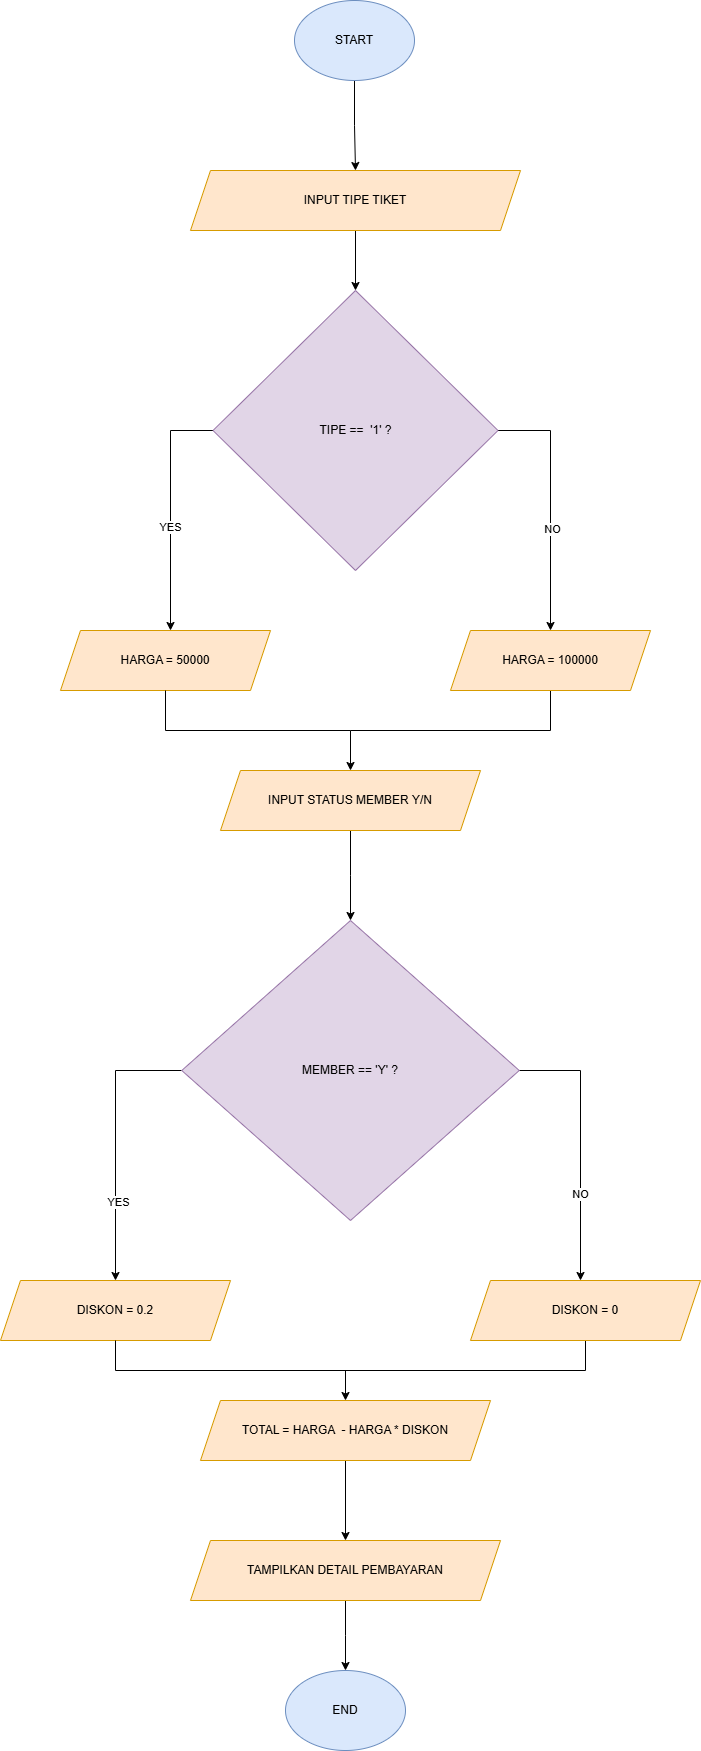

The diagram above was exported from draw.io. Its source (the exported page's mxGraphModel, read from the mxfile embedded in the PNG):
<mxGraphModel dx="2647" dy="1513" grid="1" gridSize="10" guides="1" tooltips="1" connect="1" arrows="1" fold="1" page="1" pageScale="1" pageWidth="827" pageHeight="1169" math="0" shadow="0">
  <root>
    <mxCell id="0" />
    <mxCell id="1" parent="0" />
    <mxCell id="U9QfQS6Zjuj5UK1zUbtd-8" value="" style="edgeStyle=orthogonalEdgeStyle;rounded=0;orthogonalLoop=1;jettySize=auto;html=1;" edge="1" parent="1" source="U9QfQS6Zjuj5UK1zUbtd-4" target="U9QfQS6Zjuj5UK1zUbtd-7">
      <mxGeometry relative="1" as="geometry" />
    </mxCell>
    <mxCell id="U9QfQS6Zjuj5UK1zUbtd-4" value="START" style="ellipse;whiteSpace=wrap;html=1;fillColor=#dae8fc;strokeColor=#6c8ebf;" vertex="1" parent="1">
      <mxGeometry x="354" y="70" width="120" height="80" as="geometry" />
    </mxCell>
    <mxCell id="U9QfQS6Zjuj5UK1zUbtd-10" value="" style="edgeStyle=orthogonalEdgeStyle;rounded=0;orthogonalLoop=1;jettySize=auto;html=1;" edge="1" parent="1" source="U9QfQS6Zjuj5UK1zUbtd-7" target="U9QfQS6Zjuj5UK1zUbtd-9">
      <mxGeometry relative="1" as="geometry" />
    </mxCell>
    <mxCell id="U9QfQS6Zjuj5UK1zUbtd-7" value="INPUT TIPE TIKET" style="shape=parallelogram;perimeter=parallelogramPerimeter;whiteSpace=wrap;html=1;fixedSize=1;fillColor=#ffe6cc;strokeColor=#d79b00;" vertex="1" parent="1">
      <mxGeometry x="250" y="240" width="330" height="60" as="geometry" />
    </mxCell>
    <mxCell id="U9QfQS6Zjuj5UK1zUbtd-12" value="" style="edgeStyle=orthogonalEdgeStyle;rounded=0;orthogonalLoop=1;jettySize=auto;html=1;" edge="1" parent="1" source="U9QfQS6Zjuj5UK1zUbtd-9" target="U9QfQS6Zjuj5UK1zUbtd-11">
      <mxGeometry relative="1" as="geometry">
        <Array as="points">
          <mxPoint x="230" y="500" />
        </Array>
      </mxGeometry>
    </mxCell>
    <mxCell id="U9QfQS6Zjuj5UK1zUbtd-47" value="YES" style="edgeLabel;html=1;align=center;verticalAlign=middle;resizable=0;points=[];" vertex="1" connectable="0" parent="U9QfQS6Zjuj5UK1zUbtd-12">
      <mxGeometry x="0.1375" y="-2" relative="1" as="geometry">
        <mxPoint y="1" as="offset" />
      </mxGeometry>
    </mxCell>
    <mxCell id="U9QfQS6Zjuj5UK1zUbtd-18" value="" style="edgeStyle=orthogonalEdgeStyle;rounded=0;orthogonalLoop=1;jettySize=auto;html=1;" edge="1" parent="1" source="U9QfQS6Zjuj5UK1zUbtd-9" target="U9QfQS6Zjuj5UK1zUbtd-17">
      <mxGeometry relative="1" as="geometry">
        <Array as="points">
          <mxPoint x="610" y="500" />
        </Array>
      </mxGeometry>
    </mxCell>
    <mxCell id="U9QfQS6Zjuj5UK1zUbtd-46" value="NO" style="edgeLabel;html=1;align=center;verticalAlign=middle;resizable=0;points=[];" vertex="1" connectable="0" parent="U9QfQS6Zjuj5UK1zUbtd-18">
      <mxGeometry x="0.1932" relative="1" as="geometry">
        <mxPoint as="offset" />
      </mxGeometry>
    </mxCell>
    <mxCell id="U9QfQS6Zjuj5UK1zUbtd-9" value="TIPE ==&amp;nbsp; '1' ?" style="rhombus;whiteSpace=wrap;html=1;fillColor=#e1d5e7;strokeColor=#9673a6;" vertex="1" parent="1">
      <mxGeometry x="272.5" y="360" width="285" height="280" as="geometry" />
    </mxCell>
    <mxCell id="U9QfQS6Zjuj5UK1zUbtd-11" value="HARGA = 50000" style="shape=parallelogram;perimeter=parallelogramPerimeter;whiteSpace=wrap;html=1;fixedSize=1;fillColor=#ffe6cc;strokeColor=#d79b00;" vertex="1" parent="1">
      <mxGeometry x="120" y="700" width="210" height="60" as="geometry" />
    </mxCell>
    <mxCell id="U9QfQS6Zjuj5UK1zUbtd-20" value="" style="edgeStyle=orthogonalEdgeStyle;rounded=0;orthogonalLoop=1;jettySize=auto;html=1;" edge="1" parent="1" source="U9QfQS6Zjuj5UK1zUbtd-17" target="U9QfQS6Zjuj5UK1zUbtd-19">
      <mxGeometry relative="1" as="geometry" />
    </mxCell>
    <mxCell id="U9QfQS6Zjuj5UK1zUbtd-17" value="HARGA = 100000" style="shape=parallelogram;perimeter=parallelogramPerimeter;whiteSpace=wrap;html=1;fixedSize=1;fillColor=#ffe6cc;strokeColor=#d79b00;" vertex="1" parent="1">
      <mxGeometry x="510" y="700" width="200" height="60" as="geometry" />
    </mxCell>
    <mxCell id="U9QfQS6Zjuj5UK1zUbtd-25" value="" style="edgeStyle=orthogonalEdgeStyle;rounded=0;orthogonalLoop=1;jettySize=auto;html=1;" edge="1" parent="1" source="U9QfQS6Zjuj5UK1zUbtd-19" target="U9QfQS6Zjuj5UK1zUbtd-24">
      <mxGeometry relative="1" as="geometry" />
    </mxCell>
    <mxCell id="U9QfQS6Zjuj5UK1zUbtd-19" value="INPUT STATUS MEMBER Y/N" style="shape=parallelogram;perimeter=parallelogramPerimeter;whiteSpace=wrap;html=1;fixedSize=1;fillColor=#ffe6cc;strokeColor=#d79b00;" vertex="1" parent="1">
      <mxGeometry x="280" y="840" width="260" height="60" as="geometry" />
    </mxCell>
    <mxCell id="U9QfQS6Zjuj5UK1zUbtd-23" value="" style="endArrow=none;html=1;rounded=0;exitX=0.5;exitY=1;exitDx=0;exitDy=0;" edge="1" parent="1" source="U9QfQS6Zjuj5UK1zUbtd-11">
      <mxGeometry width="50" height="50" relative="1" as="geometry">
        <mxPoint x="310" y="830" as="sourcePoint" />
        <mxPoint x="410" y="800" as="targetPoint" />
        <Array as="points">
          <mxPoint x="225" y="800" />
        </Array>
      </mxGeometry>
    </mxCell>
    <mxCell id="U9QfQS6Zjuj5UK1zUbtd-27" value="" style="edgeStyle=orthogonalEdgeStyle;rounded=0;orthogonalLoop=1;jettySize=auto;html=1;" edge="1" parent="1" source="U9QfQS6Zjuj5UK1zUbtd-24" target="U9QfQS6Zjuj5UK1zUbtd-26">
      <mxGeometry relative="1" as="geometry">
        <Array as="points">
          <mxPoint x="175" y="1140" />
        </Array>
      </mxGeometry>
    </mxCell>
    <mxCell id="U9QfQS6Zjuj5UK1zUbtd-48" value="YES" style="edgeLabel;html=1;align=center;verticalAlign=middle;resizable=0;points=[];" vertex="1" connectable="0" parent="U9QfQS6Zjuj5UK1zUbtd-27">
      <mxGeometry x="0.42" y="1" relative="1" as="geometry">
        <mxPoint as="offset" />
      </mxGeometry>
    </mxCell>
    <mxCell id="U9QfQS6Zjuj5UK1zUbtd-32" value="" style="edgeStyle=orthogonalEdgeStyle;rounded=0;orthogonalLoop=1;jettySize=auto;html=1;" edge="1" parent="1" source="U9QfQS6Zjuj5UK1zUbtd-24" target="U9QfQS6Zjuj5UK1zUbtd-31">
      <mxGeometry relative="1" as="geometry">
        <mxPoint x="580" y="1130" as="sourcePoint" />
        <Array as="points">
          <mxPoint x="640" y="1140" />
        </Array>
      </mxGeometry>
    </mxCell>
    <mxCell id="U9QfQS6Zjuj5UK1zUbtd-49" value="NO" style="edgeLabel;html=1;align=center;verticalAlign=middle;resizable=0;points=[];" vertex="1" connectable="0" parent="U9QfQS6Zjuj5UK1zUbtd-32">
      <mxGeometry x="0.3603" y="-2" relative="1" as="geometry">
        <mxPoint as="offset" />
      </mxGeometry>
    </mxCell>
    <mxCell id="U9QfQS6Zjuj5UK1zUbtd-24" value="MEMBER == 'Y' ?" style="rhombus;whiteSpace=wrap;html=1;fillColor=#e1d5e7;strokeColor=#9673a6;" vertex="1" parent="1">
      <mxGeometry x="241.25" y="990" width="337.5" height="300" as="geometry" />
    </mxCell>
    <mxCell id="U9QfQS6Zjuj5UK1zUbtd-26" value="DISKON = 0.2" style="shape=parallelogram;perimeter=parallelogramPerimeter;whiteSpace=wrap;html=1;fixedSize=1;fillColor=#ffe6cc;strokeColor=#d79b00;" vertex="1" parent="1">
      <mxGeometry x="60" y="1350" width="230" height="60" as="geometry" />
    </mxCell>
    <mxCell id="U9QfQS6Zjuj5UK1zUbtd-34" value="" style="edgeStyle=orthogonalEdgeStyle;rounded=0;orthogonalLoop=1;jettySize=auto;html=1;" edge="1" parent="1" source="U9QfQS6Zjuj5UK1zUbtd-31" target="U9QfQS6Zjuj5UK1zUbtd-33">
      <mxGeometry relative="1" as="geometry" />
    </mxCell>
    <mxCell id="U9QfQS6Zjuj5UK1zUbtd-31" value="DISKON = 0" style="shape=parallelogram;perimeter=parallelogramPerimeter;whiteSpace=wrap;html=1;fixedSize=1;fillColor=#ffe6cc;strokeColor=#d79b00;" vertex="1" parent="1">
      <mxGeometry x="530" y="1350" width="230" height="60" as="geometry" />
    </mxCell>
    <mxCell id="U9QfQS6Zjuj5UK1zUbtd-38" value="" style="edgeStyle=orthogonalEdgeStyle;rounded=0;orthogonalLoop=1;jettySize=auto;html=1;" edge="1" parent="1" source="U9QfQS6Zjuj5UK1zUbtd-33" target="U9QfQS6Zjuj5UK1zUbtd-37">
      <mxGeometry relative="1" as="geometry" />
    </mxCell>
    <mxCell id="U9QfQS6Zjuj5UK1zUbtd-33" value="TOTAL = HARGA&amp;nbsp; - HARGA * DISKON" style="shape=parallelogram;perimeter=parallelogramPerimeter;whiteSpace=wrap;html=1;fixedSize=1;fillColor=#ffe6cc;strokeColor=#d79b00;" vertex="1" parent="1">
      <mxGeometry x="260" y="1470" width="290" height="60" as="geometry" />
    </mxCell>
    <mxCell id="U9QfQS6Zjuj5UK1zUbtd-36" value="" style="endArrow=none;html=1;rounded=0;exitX=0.5;exitY=1;exitDx=0;exitDy=0;" edge="1" parent="1" source="U9QfQS6Zjuj5UK1zUbtd-26">
      <mxGeometry width="50" height="50" relative="1" as="geometry">
        <mxPoint x="160" y="1420" as="sourcePoint" />
        <mxPoint x="410" y="1440" as="targetPoint" />
        <Array as="points">
          <mxPoint x="175" y="1440" />
        </Array>
      </mxGeometry>
    </mxCell>
    <mxCell id="U9QfQS6Zjuj5UK1zUbtd-44" value="" style="edgeStyle=orthogonalEdgeStyle;rounded=0;orthogonalLoop=1;jettySize=auto;html=1;" edge="1" parent="1" source="U9QfQS6Zjuj5UK1zUbtd-37">
      <mxGeometry relative="1" as="geometry">
        <mxPoint x="405" y="1740" as="targetPoint" />
      </mxGeometry>
    </mxCell>
    <mxCell id="U9QfQS6Zjuj5UK1zUbtd-37" value="TAMPILKAN DETAIL PEMBAYARAN" style="shape=parallelogram;perimeter=parallelogramPerimeter;whiteSpace=wrap;html=1;fixedSize=1;fillColor=#ffe6cc;strokeColor=#d79b00;" vertex="1" parent="1">
      <mxGeometry x="250" y="1610" width="310" height="60" as="geometry" />
    </mxCell>
    <mxCell id="U9QfQS6Zjuj5UK1zUbtd-45" value="END" style="ellipse;whiteSpace=wrap;html=1;fillColor=#dae8fc;strokeColor=#6c8ebf;" vertex="1" parent="1">
      <mxGeometry x="345" y="1740" width="120" height="80" as="geometry" />
    </mxCell>
  </root>
</mxGraphModel>